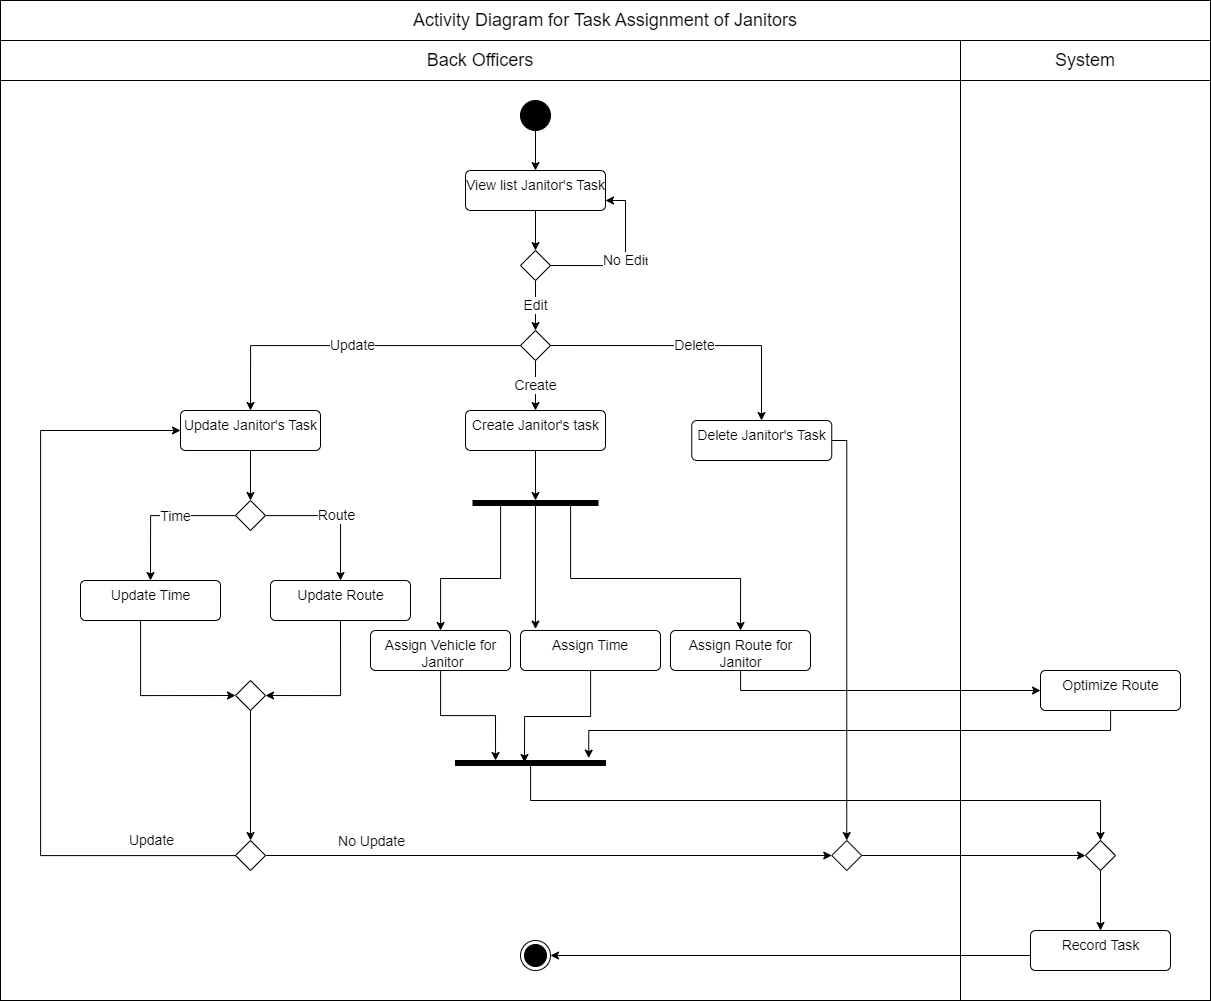

The diagram above was exported from draw.io. Its source (the exported page's mxGraphModel, read from the mxfile embedded in the PNG):
<mxGraphModel dx="2759" dy="1042" grid="1" gridSize="10" guides="1" tooltips="1" connect="1" arrows="1" fold="1" page="1" pageScale="1" pageWidth="850" pageHeight="1100" math="0" shadow="0">
  <root>
    <mxCell id="0" />
    <mxCell id="1" parent="0" />
    <mxCell id="H9A4XiYN77jk8-SDWDu1-1" value="" style="rounded=0;whiteSpace=wrap;html=1;" parent="1" vertex="1">
      <mxGeometry x="770" y="240" width="250" height="920" as="geometry" />
    </mxCell>
    <mxCell id="H9A4XiYN77jk8-SDWDu1-2" value="" style="rounded=0;whiteSpace=wrap;html=1;" parent="1" vertex="1">
      <mxGeometry x="-190" y="240" width="960" height="920" as="geometry" />
    </mxCell>
    <mxCell id="H9A4XiYN77jk8-SDWDu1-3" value="&lt;font style=&quot;font-size: 18px;&quot;&gt;System&lt;/font&gt;" style="rounded=0;whiteSpace=wrap;html=1;" parent="1" vertex="1">
      <mxGeometry x="770" y="200" width="250" height="40" as="geometry" />
    </mxCell>
    <mxCell id="H9A4XiYN77jk8-SDWDu1-83" style="edgeStyle=orthogonalEdgeStyle;rounded=0;orthogonalLoop=1;jettySize=auto;html=1;startArrow=none;" parent="1" source="H9A4XiYN77jk8-SDWDu1-5" target="H9A4XiYN77jk8-SDWDu1-7" edge="1">
      <mxGeometry relative="1" as="geometry">
        <mxPoint x="345" y="159.9999999999999" as="sourcePoint" />
      </mxGeometry>
    </mxCell>
    <mxCell id="H9A4XiYN77jk8-SDWDu1-6" style="edgeStyle=orthogonalEdgeStyle;rounded=0;orthogonalLoop=1;jettySize=auto;html=1;entryX=0.5;entryY=0;entryDx=0;entryDy=0;" parent="1" source="H9A4XiYN77jk8-SDWDu1-7" edge="1">
      <mxGeometry relative="1" as="geometry">
        <mxPoint x="345.0000000000002" y="410" as="targetPoint" />
      </mxGeometry>
    </mxCell>
    <mxCell id="H9A4XiYN77jk8-SDWDu1-7" value="&lt;font style=&quot;font-size: 14px;&quot;&gt;View list Janitor's Task&lt;/font&gt;" style="html=1;align=center;verticalAlign=top;rounded=1;absoluteArcSize=1;arcSize=10;dashed=0;" parent="1" vertex="1">
      <mxGeometry x="275" y="330" width="140" height="40" as="geometry" />
    </mxCell>
    <mxCell id="H9A4XiYN77jk8-SDWDu1-14" value="&lt;font style=&quot;font-size: 18px;&quot;&gt;Back Officers&lt;/font&gt;" style="rounded=0;whiteSpace=wrap;html=1;" parent="1" vertex="1">
      <mxGeometry x="-190" y="200" width="960" height="40" as="geometry" />
    </mxCell>
    <mxCell id="H9A4XiYN77jk8-SDWDu1-33" value="&lt;font style=&quot;font-size: 14px;&quot;&gt;Delete&lt;/font&gt;" style="edgeStyle=orthogonalEdgeStyle;rounded=0;orthogonalLoop=1;jettySize=auto;html=1;exitX=1;exitY=0.5;exitDx=0;exitDy=0;" parent="1" source="kCz16605F7bNtAqFm_QB-5" target="H9A4XiYN77jk8-SDWDu1-40" edge="1">
      <mxGeometry relative="1" as="geometry">
        <Array as="points">
          <mxPoint x="571" y="505" />
        </Array>
        <mxPoint x="369.9999999999998" y="510.0000000000002" as="sourcePoint" />
      </mxGeometry>
    </mxCell>
    <mxCell id="kCz16605F7bNtAqFm_QB-24" style="edgeStyle=orthogonalEdgeStyle;rounded=0;orthogonalLoop=1;jettySize=auto;html=1;" parent="1" source="H9A4XiYN77jk8-SDWDu1-36" target="kCz16605F7bNtAqFm_QB-22" edge="1">
      <mxGeometry relative="1" as="geometry" />
    </mxCell>
    <mxCell id="H9A4XiYN77jk8-SDWDu1-36" value="&lt;font style=&quot;font-size: 14px;&quot;&gt;Create Janitor's task&lt;/font&gt;" style="html=1;align=center;verticalAlign=top;rounded=1;absoluteArcSize=1;arcSize=10;dashed=0;" parent="1" vertex="1">
      <mxGeometry x="275" y="570" width="140" height="40" as="geometry" />
    </mxCell>
    <mxCell id="kCz16605F7bNtAqFm_QB-6" style="edgeStyle=orthogonalEdgeStyle;rounded=0;orthogonalLoop=1;jettySize=auto;html=1;entryX=0.5;entryY=0;entryDx=0;entryDy=0;" parent="1" source="H9A4XiYN77jk8-SDWDu1-38" target="kCz16605F7bNtAqFm_QB-3" edge="1">
      <mxGeometry relative="1" as="geometry" />
    </mxCell>
    <mxCell id="H9A4XiYN77jk8-SDWDu1-38" value="&lt;font style=&quot;font-size: 14px;&quot;&gt;Update Janitor's Task&lt;/font&gt;" style="html=1;align=center;verticalAlign=top;rounded=1;absoluteArcSize=1;arcSize=10;dashed=0;" parent="1" vertex="1">
      <mxGeometry x="-10" y="569.9999999999998" width="140" height="40" as="geometry" />
    </mxCell>
    <mxCell id="W-QzMimi2qtDk75tQxUw-17" style="edgeStyle=orthogonalEdgeStyle;rounded=0;orthogonalLoop=1;jettySize=auto;html=1;entryX=0.5;entryY=0;entryDx=0;entryDy=0;" edge="1" parent="1" source="H9A4XiYN77jk8-SDWDu1-40" target="kCz16605F7bNtAqFm_QB-19">
      <mxGeometry relative="1" as="geometry">
        <Array as="points">
          <mxPoint x="656" y="600" />
        </Array>
      </mxGeometry>
    </mxCell>
    <mxCell id="H9A4XiYN77jk8-SDWDu1-40" value="&lt;font style=&quot;font-size: 14px;&quot;&gt;Delete Janitor's Task&lt;/font&gt;" style="html=1;align=center;verticalAlign=top;rounded=1;absoluteArcSize=1;arcSize=10;dashed=0;" parent="1" vertex="1">
      <mxGeometry x="501.25" y="580" width="140" height="40" as="geometry" />
    </mxCell>
    <mxCell id="W-QzMimi2qtDk75tQxUw-7" style="edgeStyle=orthogonalEdgeStyle;rounded=0;orthogonalLoop=1;jettySize=auto;html=1;entryX=-0.473;entryY=0.112;entryDx=0;entryDy=0;entryPerimeter=0;" edge="1" parent="1" source="H9A4XiYN77jk8-SDWDu1-77" target="kCz16605F7bNtAqFm_QB-29">
      <mxGeometry relative="1" as="geometry">
        <Array as="points">
          <mxPoint x="920" y="890" />
          <mxPoint x="398" y="890" />
        </Array>
      </mxGeometry>
    </mxCell>
    <mxCell id="H9A4XiYN77jk8-SDWDu1-77" value="&lt;font style=&quot;font-size: 14px;&quot;&gt;Optimize Route&lt;/font&gt;" style="html=1;align=center;verticalAlign=top;rounded=1;absoluteArcSize=1;arcSize=10;dashed=0;" parent="1" vertex="1">
      <mxGeometry x="850" y="830" width="140" height="40" as="geometry" />
    </mxCell>
    <mxCell id="H9A4XiYN77jk8-SDWDu1-96" value="&lt;font style=&quot;font-size: 14px;&quot;&gt;No Edi&lt;/font&gt;t" style="edgeStyle=orthogonalEdgeStyle;rounded=0;orthogonalLoop=1;jettySize=auto;html=1;entryX=1;entryY=0.75;entryDx=0;entryDy=0;exitX=1;exitY=0.5;exitDx=0;exitDy=0;" parent="1" source="kCz16605F7bNtAqFm_QB-4" target="H9A4XiYN77jk8-SDWDu1-7" edge="1">
      <mxGeometry relative="1" as="geometry">
        <Array as="points">
          <mxPoint x="435" y="425" />
          <mxPoint x="435" y="360" />
        </Array>
        <mxPoint x="369.9999999999998" y="430" as="sourcePoint" />
      </mxGeometry>
    </mxCell>
    <mxCell id="H9A4XiYN77jk8-SDWDu1-5" value="" style="ellipse;fillColor=strokeColor;" parent="1" vertex="1">
      <mxGeometry x="330" y="260" width="30" height="30" as="geometry" />
    </mxCell>
    <mxCell id="W-QzMimi2qtDk75tQxUw-21" value="&lt;font style=&quot;font-size: 14px;&quot;&gt;Route&lt;/font&gt;" style="edgeStyle=orthogonalEdgeStyle;rounded=0;orthogonalLoop=1;jettySize=auto;html=1;entryX=0.5;entryY=0;entryDx=0;entryDy=0;" edge="1" parent="1" source="kCz16605F7bNtAqFm_QB-3" target="kCz16605F7bNtAqFm_QB-8">
      <mxGeometry relative="1" as="geometry" />
    </mxCell>
    <mxCell id="W-QzMimi2qtDk75tQxUw-22" style="edgeStyle=orthogonalEdgeStyle;rounded=0;orthogonalLoop=1;jettySize=auto;html=1;entryX=0.5;entryY=0;entryDx=0;entryDy=0;" edge="1" parent="1" source="kCz16605F7bNtAqFm_QB-3" target="kCz16605F7bNtAqFm_QB-7">
      <mxGeometry relative="1" as="geometry" />
    </mxCell>
    <mxCell id="W-QzMimi2qtDk75tQxUw-24" value="&lt;font style=&quot;font-size: 14px;&quot;&gt;Time&lt;/font&gt;" style="edgeLabel;html=1;align=center;verticalAlign=middle;resizable=0;points=[];" vertex="1" connectable="0" parent="W-QzMimi2qtDk75tQxUw-22">
      <mxGeometry x="-0.1837" relative="1" as="geometry">
        <mxPoint x="1" as="offset" />
      </mxGeometry>
    </mxCell>
    <mxCell id="kCz16605F7bNtAqFm_QB-3" value="" style="rhombus;" parent="1" vertex="1">
      <mxGeometry x="45" y="660" width="30" height="30" as="geometry" />
    </mxCell>
    <mxCell id="kCz16605F7bNtAqFm_QB-60" value="&lt;font style=&quot;font-size: 14px;&quot;&gt;Edit&lt;/font&gt;" style="edgeStyle=orthogonalEdgeStyle;rounded=0;orthogonalLoop=1;jettySize=auto;html=1;entryX=0.5;entryY=0;entryDx=0;entryDy=0;" parent="1" source="kCz16605F7bNtAqFm_QB-4" target="kCz16605F7bNtAqFm_QB-5" edge="1">
      <mxGeometry relative="1" as="geometry" />
    </mxCell>
    <mxCell id="kCz16605F7bNtAqFm_QB-4" value="" style="rhombus;" parent="1" vertex="1">
      <mxGeometry x="330" y="410" width="30" height="30" as="geometry" />
    </mxCell>
    <mxCell id="kCz16605F7bNtAqFm_QB-58" style="edgeStyle=orthogonalEdgeStyle;rounded=0;orthogonalLoop=1;jettySize=auto;html=1;entryX=0.5;entryY=0;entryDx=0;entryDy=0;" parent="1" source="kCz16605F7bNtAqFm_QB-5" target="H9A4XiYN77jk8-SDWDu1-38" edge="1">
      <mxGeometry relative="1" as="geometry" />
    </mxCell>
    <mxCell id="kCz16605F7bNtAqFm_QB-59" value="&lt;font style=&quot;font-size: 14px;&quot;&gt;Update&lt;/font&gt;" style="edgeLabel;html=1;align=center;verticalAlign=middle;resizable=0;points=[];" parent="kCz16605F7bNtAqFm_QB-58" vertex="1" connectable="0">
      <mxGeometry x="0.0098" y="-1" relative="1" as="geometry">
        <mxPoint as="offset" />
      </mxGeometry>
    </mxCell>
    <mxCell id="kCz16605F7bNtAqFm_QB-61" value="&lt;font style=&quot;font-size: 14px;&quot;&gt;Create&lt;/font&gt;" style="edgeStyle=orthogonalEdgeStyle;rounded=0;orthogonalLoop=1;jettySize=auto;html=1;entryX=0.5;entryY=0;entryDx=0;entryDy=0;" parent="1" source="kCz16605F7bNtAqFm_QB-5" target="H9A4XiYN77jk8-SDWDu1-36" edge="1">
      <mxGeometry relative="1" as="geometry" />
    </mxCell>
    <mxCell id="kCz16605F7bNtAqFm_QB-5" value="" style="rhombus;" parent="1" vertex="1">
      <mxGeometry x="330" y="490" width="30" height="30" as="geometry" />
    </mxCell>
    <mxCell id="kCz16605F7bNtAqFm_QB-12" style="edgeStyle=orthogonalEdgeStyle;rounded=0;orthogonalLoop=1;jettySize=auto;html=1;entryX=0;entryY=0.5;entryDx=0;entryDy=0;" parent="1" source="kCz16605F7bNtAqFm_QB-7" target="kCz16605F7bNtAqFm_QB-11" edge="1">
      <mxGeometry relative="1" as="geometry">
        <Array as="points">
          <mxPoint x="-50" y="855" />
        </Array>
      </mxGeometry>
    </mxCell>
    <mxCell id="kCz16605F7bNtAqFm_QB-7" value="&lt;font style=&quot;font-size: 14px;&quot;&gt;Update Time&lt;/font&gt;" style="html=1;align=center;verticalAlign=top;rounded=1;absoluteArcSize=1;arcSize=10;dashed=0;" parent="1" vertex="1">
      <mxGeometry x="-110" y="740" width="140" height="40" as="geometry" />
    </mxCell>
    <mxCell id="kCz16605F7bNtAqFm_QB-14" style="edgeStyle=orthogonalEdgeStyle;rounded=0;orthogonalLoop=1;jettySize=auto;html=1;entryX=1;entryY=0.5;entryDx=0;entryDy=0;" parent="1" target="kCz16605F7bNtAqFm_QB-11" edge="1">
      <mxGeometry relative="1" as="geometry">
        <mxPoint x="150" y="780" as="sourcePoint" />
        <Array as="points">
          <mxPoint x="150" y="855" />
        </Array>
      </mxGeometry>
    </mxCell>
    <mxCell id="kCz16605F7bNtAqFm_QB-8" value="&lt;font style=&quot;font-size: 14px;&quot;&gt;Update Route&lt;/font&gt;" style="html=1;align=center;verticalAlign=top;rounded=1;absoluteArcSize=1;arcSize=10;dashed=0;" parent="1" vertex="1">
      <mxGeometry x="80" y="740" width="140" height="40" as="geometry" />
    </mxCell>
    <mxCell id="kCz16605F7bNtAqFm_QB-16" style="edgeStyle=orthogonalEdgeStyle;rounded=0;orthogonalLoop=1;jettySize=auto;html=1;entryX=0.5;entryY=0;entryDx=0;entryDy=0;" parent="1" source="kCz16605F7bNtAqFm_QB-11" target="kCz16605F7bNtAqFm_QB-15" edge="1">
      <mxGeometry relative="1" as="geometry" />
    </mxCell>
    <mxCell id="kCz16605F7bNtAqFm_QB-11" value="" style="rhombus;" parent="1" vertex="1">
      <mxGeometry x="45" y="840" width="30" height="30" as="geometry" />
    </mxCell>
    <mxCell id="kCz16605F7bNtAqFm_QB-18" style="edgeStyle=orthogonalEdgeStyle;rounded=0;orthogonalLoop=1;jettySize=auto;html=1;entryX=0;entryY=0.5;entryDx=0;entryDy=0;" parent="1" source="kCz16605F7bNtAqFm_QB-15" target="H9A4XiYN77jk8-SDWDu1-38" edge="1">
      <mxGeometry relative="1" as="geometry">
        <Array as="points">
          <mxPoint x="-150" y="1015" />
          <mxPoint x="-150" y="590" />
        </Array>
      </mxGeometry>
    </mxCell>
    <mxCell id="kCz16605F7bNtAqFm_QB-49" value="&lt;font style=&quot;font-size: 14px;&quot;&gt;Update&lt;/font&gt;" style="edgeLabel;html=1;align=center;verticalAlign=middle;resizable=0;points=[];" parent="kCz16605F7bNtAqFm_QB-18" vertex="1" connectable="0">
      <mxGeometry x="0.1439" y="4" relative="1" as="geometry">
        <mxPoint x="114" y="224" as="offset" />
      </mxGeometry>
    </mxCell>
    <mxCell id="W-QzMimi2qtDk75tQxUw-14" style="edgeStyle=orthogonalEdgeStyle;rounded=0;orthogonalLoop=1;jettySize=auto;html=1;entryX=0;entryY=0.5;entryDx=0;entryDy=0;" edge="1" parent="1" source="kCz16605F7bNtAqFm_QB-15" target="kCz16605F7bNtAqFm_QB-19">
      <mxGeometry relative="1" as="geometry" />
    </mxCell>
    <mxCell id="W-QzMimi2qtDk75tQxUw-19" value="&lt;font style=&quot;font-size: 14px;&quot;&gt;No Update&lt;/font&gt;" style="edgeLabel;html=1;align=center;verticalAlign=middle;resizable=0;points=[];" vertex="1" connectable="0" parent="W-QzMimi2qtDk75tQxUw-14">
      <mxGeometry x="-0.6539" y="-4" relative="1" as="geometry">
        <mxPoint x="7" y="-19" as="offset" />
      </mxGeometry>
    </mxCell>
    <mxCell id="kCz16605F7bNtAqFm_QB-15" value="" style="rhombus;" parent="1" vertex="1">
      <mxGeometry x="45" y="1000" width="30" height="30" as="geometry" />
    </mxCell>
    <mxCell id="kCz16605F7bNtAqFm_QB-27" style="edgeStyle=orthogonalEdgeStyle;rounded=0;orthogonalLoop=1;jettySize=auto;html=1;" parent="1" source="kCz16605F7bNtAqFm_QB-22" target="kCz16605F7bNtAqFm_QB-25" edge="1">
      <mxGeometry relative="1" as="geometry">
        <Array as="points">
          <mxPoint x="310" y="738" />
          <mxPoint x="250" y="738" />
        </Array>
      </mxGeometry>
    </mxCell>
    <mxCell id="kCz16605F7bNtAqFm_QB-28" style="edgeStyle=orthogonalEdgeStyle;rounded=0;orthogonalLoop=1;jettySize=auto;html=1;entryX=0.5;entryY=0;entryDx=0;entryDy=0;" parent="1" source="kCz16605F7bNtAqFm_QB-22" target="kCz16605F7bNtAqFm_QB-26" edge="1">
      <mxGeometry relative="1" as="geometry">
        <Array as="points">
          <mxPoint x="380" y="738" />
          <mxPoint x="550" y="738" />
        </Array>
      </mxGeometry>
    </mxCell>
    <mxCell id="W-QzMimi2qtDk75tQxUw-2" style="edgeStyle=orthogonalEdgeStyle;rounded=0;orthogonalLoop=1;jettySize=auto;html=1;entryX=0.107;entryY=-0.036;entryDx=0;entryDy=0;entryPerimeter=0;" edge="1" parent="1" source="kCz16605F7bNtAqFm_QB-22" target="W-QzMimi2qtDk75tQxUw-1">
      <mxGeometry relative="1" as="geometry" />
    </mxCell>
    <mxCell id="kCz16605F7bNtAqFm_QB-22" value="" style="html=1;points=[];perimeter=orthogonalPerimeter;fillColor=strokeColor;direction=south;" parent="1" vertex="1">
      <mxGeometry x="282.5" y="660" width="125" height="5" as="geometry" />
    </mxCell>
    <mxCell id="kCz16605F7bNtAqFm_QB-35" style="edgeStyle=orthogonalEdgeStyle;rounded=0;orthogonalLoop=1;jettySize=auto;html=1;entryX=0;entryY=0.733;entryDx=0;entryDy=0;entryPerimeter=0;" parent="1" source="kCz16605F7bNtAqFm_QB-25" target="kCz16605F7bNtAqFm_QB-29" edge="1">
      <mxGeometry relative="1" as="geometry" />
    </mxCell>
    <mxCell id="kCz16605F7bNtAqFm_QB-25" value="&lt;font style=&quot;font-size: 14px;&quot;&gt;Assign Vehicle for&lt;br&gt;&amp;nbsp;Janitor&lt;/font&gt;" style="html=1;align=center;verticalAlign=top;rounded=1;absoluteArcSize=1;arcSize=10;dashed=0;" parent="1" vertex="1">
      <mxGeometry x="180" y="790" width="140" height="40" as="geometry" />
    </mxCell>
    <mxCell id="kCz16605F7bNtAqFm_QB-30" style="edgeStyle=orthogonalEdgeStyle;rounded=0;orthogonalLoop=1;jettySize=auto;html=1;entryX=0;entryY=0.5;entryDx=0;entryDy=0;" parent="1" target="H9A4XiYN77jk8-SDWDu1-77" edge="1">
      <mxGeometry relative="1" as="geometry">
        <mxPoint x="608.75" y="830" as="sourcePoint" />
        <Array as="points">
          <mxPoint x="550" y="830" />
          <mxPoint x="550" y="850" />
          <mxPoint x="845" y="850" />
        </Array>
      </mxGeometry>
    </mxCell>
    <mxCell id="kCz16605F7bNtAqFm_QB-26" value="&lt;font style=&quot;font-size: 14px;&quot;&gt;Assign Route for &lt;br&gt;Janitor&lt;/font&gt;" style="html=1;align=center;verticalAlign=top;rounded=1;absoluteArcSize=1;arcSize=10;dashed=0;" parent="1" vertex="1">
      <mxGeometry x="480" y="790" width="140" height="40" as="geometry" />
    </mxCell>
    <mxCell id="W-QzMimi2qtDk75tQxUw-18" style="edgeStyle=orthogonalEdgeStyle;rounded=0;orthogonalLoop=1;jettySize=auto;html=1;entryX=0.5;entryY=0;entryDx=0;entryDy=0;" edge="1" parent="1" source="kCz16605F7bNtAqFm_QB-29" target="kCz16605F7bNtAqFm_QB-36">
      <mxGeometry relative="1" as="geometry">
        <Array as="points">
          <mxPoint x="340" y="960" />
          <mxPoint x="910" y="960" />
        </Array>
      </mxGeometry>
    </mxCell>
    <mxCell id="kCz16605F7bNtAqFm_QB-29" value="" style="html=1;points=[];perimeter=orthogonalPerimeter;fillColor=strokeColor;direction=south;" parent="1" vertex="1">
      <mxGeometry x="265" y="920" width="150" height="5" as="geometry" />
    </mxCell>
    <mxCell id="kCz16605F7bNtAqFm_QB-43" style="edgeStyle=orthogonalEdgeStyle;rounded=0;orthogonalLoop=1;jettySize=auto;html=1;entryX=0.5;entryY=0;entryDx=0;entryDy=0;" parent="1" source="kCz16605F7bNtAqFm_QB-36" target="kCz16605F7bNtAqFm_QB-42" edge="1">
      <mxGeometry relative="1" as="geometry" />
    </mxCell>
    <mxCell id="kCz16605F7bNtAqFm_QB-36" value="" style="rhombus;" parent="1" vertex="1">
      <mxGeometry x="895" y="1000" width="30" height="30" as="geometry" />
    </mxCell>
    <mxCell id="kCz16605F7bNtAqFm_QB-45" style="edgeStyle=orthogonalEdgeStyle;rounded=0;orthogonalLoop=1;jettySize=auto;html=1;entryX=1;entryY=0.5;entryDx=0;entryDy=0;" parent="1" source="kCz16605F7bNtAqFm_QB-42" target="kCz16605F7bNtAqFm_QB-44" edge="1">
      <mxGeometry relative="1" as="geometry">
        <mxPoint x="412.5" y="1060" as="targetPoint" />
        <Array as="points">
          <mxPoint x="920" y="1115" />
        </Array>
      </mxGeometry>
    </mxCell>
    <mxCell id="kCz16605F7bNtAqFm_QB-42" value="&lt;font style=&quot;font-size: 14px;&quot;&gt;Record Task&lt;/font&gt;" style="html=1;align=center;verticalAlign=top;rounded=1;absoluteArcSize=1;arcSize=10;dashed=0;" parent="1" vertex="1">
      <mxGeometry x="840" y="1090" width="140" height="40" as="geometry" />
    </mxCell>
    <mxCell id="kCz16605F7bNtAqFm_QB-44" value="" style="ellipse;html=1;shape=endState;fillColor=strokeColor;" parent="1" vertex="1">
      <mxGeometry x="330" y="1100" width="30" height="30" as="geometry" />
    </mxCell>
    <mxCell id="kCz16605F7bNtAqFm_QB-46" value="&lt;font style=&quot;font-size: 18px;&quot;&gt;Activity Diagram for Task Assignment of Janitors&lt;/font&gt;" style="rounded=0;whiteSpace=wrap;html=1;" parent="1" vertex="1">
      <mxGeometry x="-190" y="160" width="1210" height="40" as="geometry" />
    </mxCell>
    <mxCell id="W-QzMimi2qtDk75tQxUw-4" style="edgeStyle=orthogonalEdgeStyle;rounded=0;orthogonalLoop=1;jettySize=auto;html=1;" edge="1" parent="1" source="W-QzMimi2qtDk75tQxUw-1">
      <mxGeometry relative="1" as="geometry">
        <mxPoint x="334" y="922" as="targetPoint" />
      </mxGeometry>
    </mxCell>
    <mxCell id="W-QzMimi2qtDk75tQxUw-1" value="&lt;font style=&quot;font-size: 14px;&quot;&gt;Assign Time&lt;/font&gt;" style="html=1;align=center;verticalAlign=top;rounded=1;absoluteArcSize=1;arcSize=10;dashed=0;whiteSpace=wrap;" vertex="1" parent="1">
      <mxGeometry x="330" y="790" width="140" height="40" as="geometry" />
    </mxCell>
    <mxCell id="W-QzMimi2qtDk75tQxUw-16" style="edgeStyle=orthogonalEdgeStyle;rounded=0;orthogonalLoop=1;jettySize=auto;html=1;entryX=0;entryY=0.5;entryDx=0;entryDy=0;" edge="1" parent="1" source="kCz16605F7bNtAqFm_QB-19" target="kCz16605F7bNtAqFm_QB-36">
      <mxGeometry relative="1" as="geometry" />
    </mxCell>
    <mxCell id="kCz16605F7bNtAqFm_QB-19" value="" style="rhombus;" parent="1" vertex="1">
      <mxGeometry x="641.25" y="1000" width="30" height="30" as="geometry" />
    </mxCell>
  </root>
</mxGraphModel>